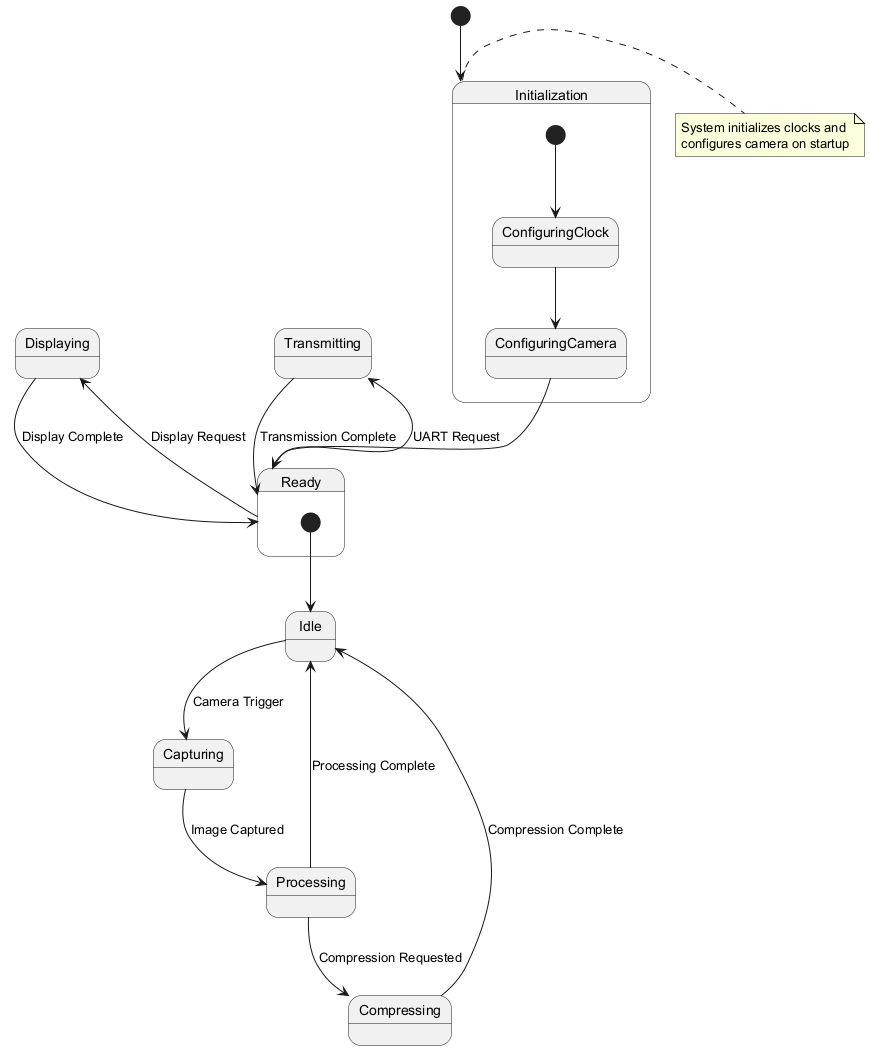

The diagram above was rendered by PlantUML. Its source (embedded in the PNG):
@startuml
[*] --> Initialization

state Initialization {
  [*] --> ConfiguringClock
  ConfiguringClock --> ConfiguringCamera
  ConfiguringCamera --> Ready
}

state Ready {
  [*] --> Idle
}

state Idle
state Capturing
state Processing
state Compressing
state Displaying
state Transmitting

Idle --> Capturing : Camera Trigger
Capturing --> Processing : Image Captured
Processing --> Idle : Processing Complete
Processing --> Compressing : Compression Requested
Compressing --> Idle : Compression Complete
Ready --> Displaying : Display Request
Ready --> Transmitting : UART Request

Displaying --> Ready : Display Complete
Transmitting --> Ready : Transmission Complete

note right of Initialization
  System initializes clocks and
  configures camera on startup
end note

@enduml